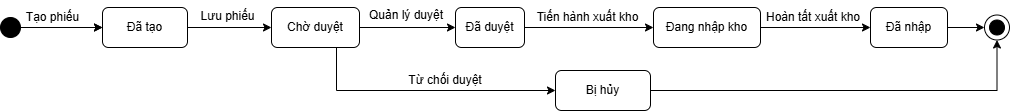

The diagram above was exported from draw.io. Its source (the exported page's mxGraphModel, read from the mxfile embedded in the PNG):
<mxGraphModel dx="902" dy="551" grid="1" gridSize="10" guides="1" tooltips="1" connect="1" arrows="1" fold="1" page="1" pageScale="1" pageWidth="850" pageHeight="1100" math="0" shadow="0">
  <root>
    <mxCell id="DKuUJ7xuLRUOzHiXoARt-0" />
    <mxCell id="DKuUJ7xuLRUOzHiXoARt-1" parent="DKuUJ7xuLRUOzHiXoARt-0" />
    <mxCell id="DKuUJ7xuLRUOzHiXoARt-2" edge="1" parent="DKuUJ7xuLRUOzHiXoARt-1" source="DKuUJ7xuLRUOzHiXoARt-24" style="edgeStyle=orthogonalEdgeStyle;rounded=0;orthogonalLoop=1;jettySize=auto;html=1;" target="DKuUJ7xuLRUOzHiXoARt-6">
      <mxGeometry relative="1" as="geometry">
        <mxPoint x="37" y="207" as="sourcePoint" />
      </mxGeometry>
    </mxCell>
    <mxCell id="DKuUJ7xuLRUOzHiXoARt-3" edge="1" parent="DKuUJ7xuLRUOzHiXoARt-1" source="DKuUJ7xuLRUOzHiXoARt-19" style="edgeStyle=orthogonalEdgeStyle;rounded=0;orthogonalLoop=1;jettySize=auto;html=1;exitX=1;exitY=0.5;exitDx=0;exitDy=0;entryX=0;entryY=0.5;entryDx=0;entryDy=0;" target="DKuUJ7xuLRUOzHiXoARt-11">
      <mxGeometry relative="1" as="geometry" />
    </mxCell>
    <mxCell id="DKuUJ7xuLRUOzHiXoARt-4" edge="1" parent="DKuUJ7xuLRUOzHiXoARt-1" source="DKuUJ7xuLRUOzHiXoARt-6" style="edgeStyle=orthogonalEdgeStyle;rounded=0;orthogonalLoop=1;jettySize=auto;html=1;entryX=0;entryY=0.5;entryDx=0;entryDy=0;" target="DKuUJ7xuLRUOzHiXoARt-16">
      <mxGeometry relative="1" as="geometry">
        <Array as="points">
          <mxPoint x="356" y="270" />
        </Array>
      </mxGeometry>
    </mxCell>
    <mxCell id="DKuUJ7xuLRUOzHiXoARt-5" edge="1" parent="DKuUJ7xuLRUOzHiXoARt-1" source="DKuUJ7xuLRUOzHiXoARt-6" style="edgeStyle=orthogonalEdgeStyle;rounded=0;orthogonalLoop=1;jettySize=auto;html=1;entryX=0;entryY=0.5;entryDx=0;entryDy=0;" target="DKuUJ7xuLRUOzHiXoARt-19">
      <mxGeometry relative="1" as="geometry" />
    </mxCell>
    <mxCell id="DKuUJ7xuLRUOzHiXoARt-6" parent="DKuUJ7xuLRUOzHiXoARt-1" style="shape=rect;rounded=1;html=1;whiteSpace=wrap;align=center;" value="Chờ duyệt" vertex="1">
      <mxGeometry height="40" width="88" x="291" y="187" as="geometry" />
    </mxCell>
    <mxCell id="DKuUJ7xuLRUOzHiXoARt-7" parent="DKuUJ7xuLRUOzHiXoARt-1" style="text;html=1;align=center;verticalAlign=middle;resizable=0;points=[];autosize=1;strokeColor=none;fillColor=none;" value="Lưu phiếu" vertex="1">
      <mxGeometry height="30" width="80" x="207" y="181" as="geometry" />
    </mxCell>
    <mxCell id="DKuUJ7xuLRUOzHiXoARt-8" parent="DKuUJ7xuLRUOzHiXoARt-1" style="text;html=1;align=center;verticalAlign=middle;resizable=0;points=[];autosize=1;strokeColor=none;fillColor=none;" value="Tiến hành xuất kho" vertex="1">
      <mxGeometry height="30" width="130" x="542" y="182" as="geometry" />
    </mxCell>
    <mxCell id="DKuUJ7xuLRUOzHiXoARt-9" edge="1" parent="DKuUJ7xuLRUOzHiXoARt-1" source="DKuUJ7xuLRUOzHiXoARt-21" style="edgeStyle=orthogonalEdgeStyle;rounded=0;orthogonalLoop=1;jettySize=auto;html=1;entryX=0;entryY=0.5;entryDx=0;entryDy=0;entryPerimeter=0;exitX=1;exitY=0.5;exitDx=0;exitDy=0;" target="DKuUJ7xuLRUOzHiXoARt-15" value="">
      <mxGeometry relative="1" as="geometry">
        <mxPoint x="737" y="207" as="targetPoint" />
      </mxGeometry>
    </mxCell>
    <mxCell id="DKuUJ7xuLRUOzHiXoARt-10" edge="1" parent="DKuUJ7xuLRUOzHiXoARt-1" source="DKuUJ7xuLRUOzHiXoARt-11" style="edgeStyle=orthogonalEdgeStyle;rounded=0;orthogonalLoop=1;jettySize=auto;html=1;entryX=0;entryY=0.5;entryDx=0;entryDy=0;" target="DKuUJ7xuLRUOzHiXoARt-21">
      <mxGeometry relative="1" as="geometry" />
    </mxCell>
    <mxCell id="DKuUJ7xuLRUOzHiXoARt-11" parent="DKuUJ7xuLRUOzHiXoARt-1" style="shape=rect;rounded=1;html=1;whiteSpace=wrap;align=center;" value="Đang nhập kho" vertex="1">
      <mxGeometry height="40" width="107" x="673" y="187" as="geometry" />
    </mxCell>
    <mxCell id="DKuUJ7xuLRUOzHiXoARt-12" edge="1" parent="DKuUJ7xuLRUOzHiXoARt-1" source="DKuUJ7xuLRUOzHiXoARt-13" style="edgeStyle=orthogonalEdgeStyle;rounded=0;orthogonalLoop=1;jettySize=auto;html=1;" target="DKuUJ7xuLRUOzHiXoARt-24">
      <mxGeometry relative="1" as="geometry" />
    </mxCell>
    <mxCell id="DKuUJ7xuLRUOzHiXoARt-13" parent="DKuUJ7xuLRUOzHiXoARt-1" style="shape=ellipse;html=1;fillColor=strokeColor;fontSize=18;fontColor=#ffffff;" value="" vertex="1">
      <mxGeometry height="20" width="20" x="20" y="197" as="geometry" />
    </mxCell>
    <mxCell id="DKuUJ7xuLRUOzHiXoARt-14" parent="DKuUJ7xuLRUOzHiXoARt-1" style="text;html=1;align=center;verticalAlign=middle;resizable=0;points=[];autosize=1;strokeColor=none;fillColor=none;" value="Tạo phiếu" vertex="1">
      <mxGeometry height="30" width="80" x="32" y="182" as="geometry" />
    </mxCell>
    <mxCell id="DKuUJ7xuLRUOzHiXoARt-15" parent="DKuUJ7xuLRUOzHiXoARt-1" style="shape=mxgraph.sysml.actFinal;html=1;verticalLabelPosition=bottom;labelBackgroundColor=#ffffff;verticalAlign=top;" value="" vertex="1">
      <mxGeometry height="25" width="25" x="1004" y="194.5" as="geometry" />
    </mxCell>
    <mxCell id="DKuUJ7xuLRUOzHiXoARt-16" parent="DKuUJ7xuLRUOzHiXoARt-1" style="shape=rect;rounded=1;html=1;whiteSpace=wrap;align=center;" value="Bị hủy" vertex="1">
      <mxGeometry height="40" width="95" x="575" y="250" as="geometry" />
    </mxCell>
    <mxCell id="DKuUJ7xuLRUOzHiXoARt-17" edge="1" parent="DKuUJ7xuLRUOzHiXoARt-1" source="DKuUJ7xuLRUOzHiXoARt-16" style="edgeStyle=orthogonalEdgeStyle;rounded=0;orthogonalLoop=1;jettySize=auto;html=1;entryX=0.5;entryY=1;entryDx=0;entryDy=0;entryPerimeter=0;" target="DKuUJ7xuLRUOzHiXoARt-15">
      <mxGeometry relative="1" as="geometry" />
    </mxCell>
    <mxCell id="DKuUJ7xuLRUOzHiXoARt-18" parent="DKuUJ7xuLRUOzHiXoARt-1" style="text;html=1;whiteSpace=wrap;strokeColor=none;fillColor=none;align=center;verticalAlign=middle;rounded=0;" value="Từ chối duyệt" vertex="1">
      <mxGeometry height="30" width="190" x="370" y="245" as="geometry" />
    </mxCell>
    <mxCell id="DKuUJ7xuLRUOzHiXoARt-19" parent="DKuUJ7xuLRUOzHiXoARt-1" style="shape=rect;rounded=1;html=1;whiteSpace=wrap;align=center;" value="Đã duyệt" vertex="1">
      <mxGeometry height="40" width="69" x="475" y="187" as="geometry" />
    </mxCell>
    <mxCell id="DKuUJ7xuLRUOzHiXoARt-20" parent="DKuUJ7xuLRUOzHiXoARt-1" style="text;html=1;whiteSpace=wrap;strokeColor=none;fillColor=none;align=center;verticalAlign=middle;rounded=0;" value="Quản lý duyệt" vertex="1">
      <mxGeometry height="30" width="90" x="381" y="180" as="geometry" />
    </mxCell>
    <mxCell id="DKuUJ7xuLRUOzHiXoARt-21" parent="DKuUJ7xuLRUOzHiXoARt-1" style="shape=rect;rounded=1;html=1;whiteSpace=wrap;align=center;" value="Đã nhập" vertex="1">
      <mxGeometry height="40" width="77" x="890" y="187" as="geometry" />
    </mxCell>
    <mxCell id="DKuUJ7xuLRUOzHiXoARt-22" parent="DKuUJ7xuLRUOzHiXoARt-1" style="text;html=1;whiteSpace=wrap;strokeColor=none;fillColor=none;align=center;verticalAlign=middle;rounded=0;" value="Hoàn tất xuất kho" vertex="1">
      <mxGeometry height="30" width="100" x="783" y="182" as="geometry" />
    </mxCell>
    <mxCell id="DKuUJ7xuLRUOzHiXoARt-23" edge="1" parent="DKuUJ7xuLRUOzHiXoARt-1" style="edgeStyle=orthogonalEdgeStyle;rounded=0;orthogonalLoop=1;jettySize=auto;html=1;" target="DKuUJ7xuLRUOzHiXoARt-24" value="">
      <mxGeometry relative="1" as="geometry">
        <mxPoint x="37" y="207" as="sourcePoint" />
        <mxPoint x="291" y="207" as="targetPoint" />
      </mxGeometry>
    </mxCell>
    <mxCell id="DKuUJ7xuLRUOzHiXoARt-24" parent="DKuUJ7xuLRUOzHiXoARt-1" style="shape=rect;rounded=1;html=1;whiteSpace=wrap;align=center;" value="Đã tạo" vertex="1">
      <mxGeometry height="40" width="85" x="122" y="187" as="geometry" />
    </mxCell>
  </root>
</mxGraphModel>